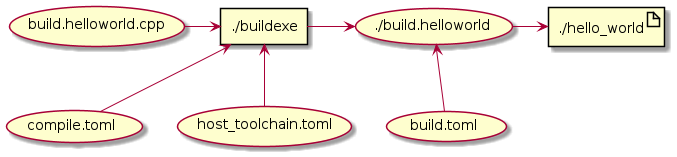

The diagram above was rendered by PlantUML. Its source (embedded in the PNG):
@startuml
usecase "build.helloworld.cpp" as build_cpp
usecase "compile.toml" as compile_toml
usecase "host_toolchain.toml" as host_toolchain_toml
usecase "./build.helloworld" as build_project_exe
usecase "build.toml" as build_toml

rectangle "./buildexe" as buildexe_exe
artifact "./hello_world" as hello_world_exe

build_cpp -right-> buildexe_exe
compile_toml -up-> buildexe_exe
host_toolchain_toml -up-> buildexe_exe
buildexe_exe -right-> build_project_exe
build_toml -up-> build_project_exe
build_project_exe -right-> hello_world_exe
@enduml